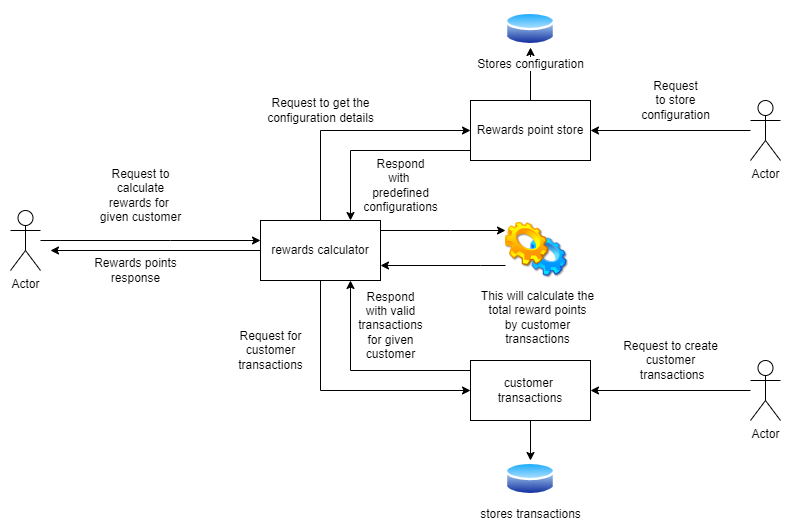

The diagram above was exported from draw.io. Its source (the exported page's mxGraphModel, read from the mxfile embedded in the PNG):
<mxGraphModel dx="1050" dy="549" grid="1" gridSize="10" guides="1" tooltips="1" connect="1" arrows="1" fold="1" page="1" pageScale="1" pageWidth="850" pageHeight="1100" math="0" shadow="0">
  <root>
    <mxCell id="0" />
    <mxCell id="1" parent="0" />
    <mxCell id="gkzXm0pLrGZ7F_o0RTu--14" style="edgeStyle=orthogonalEdgeStyle;rounded=0;orthogonalLoop=1;jettySize=auto;html=1;entryX=0.5;entryY=1;entryDx=0;entryDy=0;" edge="1" parent="1" source="gkzXm0pLrGZ7F_o0RTu--2" target="gkzXm0pLrGZ7F_o0RTu--5">
      <mxGeometry relative="1" as="geometry" />
    </mxCell>
    <mxCell id="gkzXm0pLrGZ7F_o0RTu--21" style="edgeStyle=orthogonalEdgeStyle;rounded=0;orthogonalLoop=1;jettySize=auto;html=1;entryX=0.75;entryY=0;entryDx=0;entryDy=0;" edge="1" parent="1" source="gkzXm0pLrGZ7F_o0RTu--2" target="gkzXm0pLrGZ7F_o0RTu--3">
      <mxGeometry relative="1" as="geometry">
        <Array as="points">
          <mxPoint x="340" y="140" />
        </Array>
      </mxGeometry>
    </mxCell>
    <mxCell id="gkzXm0pLrGZ7F_o0RTu--2" value="Rewards point store" style="rounded=0;whiteSpace=wrap;html=1;" vertex="1" parent="1">
      <mxGeometry x="460" y="90" width="120" height="60" as="geometry" />
    </mxCell>
    <mxCell id="gkzXm0pLrGZ7F_o0RTu--18" style="edgeStyle=orthogonalEdgeStyle;rounded=0;orthogonalLoop=1;jettySize=auto;html=1;entryX=0;entryY=0.5;entryDx=0;entryDy=0;" edge="1" parent="1" source="gkzXm0pLrGZ7F_o0RTu--3" target="gkzXm0pLrGZ7F_o0RTu--2">
      <mxGeometry relative="1" as="geometry">
        <Array as="points">
          <mxPoint x="310" y="120" />
        </Array>
      </mxGeometry>
    </mxCell>
    <mxCell id="gkzXm0pLrGZ7F_o0RTu--19" style="edgeStyle=orthogonalEdgeStyle;rounded=0;orthogonalLoop=1;jettySize=auto;html=1;entryX=0;entryY=0.5;entryDx=0;entryDy=0;" edge="1" parent="1" source="gkzXm0pLrGZ7F_o0RTu--3" target="gkzXm0pLrGZ7F_o0RTu--4">
      <mxGeometry relative="1" as="geometry">
        <Array as="points">
          <mxPoint x="310" y="380" />
        </Array>
      </mxGeometry>
    </mxCell>
    <mxCell id="gkzXm0pLrGZ7F_o0RTu--27" style="edgeStyle=orthogonalEdgeStyle;rounded=0;orthogonalLoop=1;jettySize=auto;html=1;" edge="1" parent="1" source="gkzXm0pLrGZ7F_o0RTu--3" target="gkzXm0pLrGZ7F_o0RTu--26">
      <mxGeometry relative="1" as="geometry">
        <Array as="points">
          <mxPoint x="440" y="220" />
          <mxPoint x="440" y="220" />
        </Array>
      </mxGeometry>
    </mxCell>
    <mxCell id="gkzXm0pLrGZ7F_o0RTu--30" style="edgeStyle=orthogonalEdgeStyle;rounded=0;orthogonalLoop=1;jettySize=auto;html=1;" edge="1" parent="1" source="gkzXm0pLrGZ7F_o0RTu--3">
      <mxGeometry relative="1" as="geometry">
        <mxPoint x="40" y="240" as="targetPoint" />
      </mxGeometry>
    </mxCell>
    <mxCell id="gkzXm0pLrGZ7F_o0RTu--3" value="rewards calculator" style="rounded=0;whiteSpace=wrap;html=1;" vertex="1" parent="1">
      <mxGeometry x="250" y="210" width="120" height="60" as="geometry" />
    </mxCell>
    <mxCell id="gkzXm0pLrGZ7F_o0RTu--13" style="edgeStyle=orthogonalEdgeStyle;rounded=0;orthogonalLoop=1;jettySize=auto;html=1;" edge="1" parent="1" source="gkzXm0pLrGZ7F_o0RTu--4" target="gkzXm0pLrGZ7F_o0RTu--6">
      <mxGeometry relative="1" as="geometry" />
    </mxCell>
    <mxCell id="gkzXm0pLrGZ7F_o0RTu--24" style="edgeStyle=orthogonalEdgeStyle;rounded=0;orthogonalLoop=1;jettySize=auto;html=1;entryX=0.75;entryY=1;entryDx=0;entryDy=0;" edge="1" parent="1" source="gkzXm0pLrGZ7F_o0RTu--4" target="gkzXm0pLrGZ7F_o0RTu--3">
      <mxGeometry relative="1" as="geometry">
        <Array as="points">
          <mxPoint x="340" y="360" />
        </Array>
      </mxGeometry>
    </mxCell>
    <mxCell id="gkzXm0pLrGZ7F_o0RTu--4" value="customer&amp;nbsp;&lt;br&gt;transactions" style="rounded=0;whiteSpace=wrap;html=1;" vertex="1" parent="1">
      <mxGeometry x="460" y="350" width="120" height="60" as="geometry" />
    </mxCell>
    <mxCell id="gkzXm0pLrGZ7F_o0RTu--5" value="Stores configuration" style="aspect=fixed;perimeter=ellipsePerimeter;html=1;align=center;shadow=0;dashed=0;spacingTop=3;image;image=img/lib/active_directory/database.svg;" vertex="1" parent="1">
      <mxGeometry x="495" width="50" height="37" as="geometry" />
    </mxCell>
    <mxCell id="gkzXm0pLrGZ7F_o0RTu--6" value="stores transactions" style="aspect=fixed;perimeter=ellipsePerimeter;html=1;align=center;shadow=0;dashed=0;spacingTop=3;image;image=img/lib/active_directory/database.svg;" vertex="1" parent="1">
      <mxGeometry x="495" y="450" width="50" height="37" as="geometry" />
    </mxCell>
    <mxCell id="gkzXm0pLrGZ7F_o0RTu--11" style="edgeStyle=orthogonalEdgeStyle;rounded=0;orthogonalLoop=1;jettySize=auto;html=1;entryX=1;entryY=0.5;entryDx=0;entryDy=0;" edge="1" parent="1" source="gkzXm0pLrGZ7F_o0RTu--7" target="gkzXm0pLrGZ7F_o0RTu--4">
      <mxGeometry relative="1" as="geometry" />
    </mxCell>
    <mxCell id="gkzXm0pLrGZ7F_o0RTu--7" value="Actor" style="shape=umlActor;verticalLabelPosition=bottom;verticalAlign=top;html=1;outlineConnect=0;" vertex="1" parent="1">
      <mxGeometry x="740" y="350" width="30" height="60" as="geometry" />
    </mxCell>
    <mxCell id="gkzXm0pLrGZ7F_o0RTu--9" style="edgeStyle=orthogonalEdgeStyle;rounded=0;orthogonalLoop=1;jettySize=auto;html=1;entryX=1;entryY=0.5;entryDx=0;entryDy=0;" edge="1" parent="1" source="gkzXm0pLrGZ7F_o0RTu--8" target="gkzXm0pLrGZ7F_o0RTu--2">
      <mxGeometry relative="1" as="geometry" />
    </mxCell>
    <mxCell id="gkzXm0pLrGZ7F_o0RTu--8" value="Actor" style="shape=umlActor;verticalLabelPosition=bottom;verticalAlign=top;html=1;outlineConnect=0;" vertex="1" parent="1">
      <mxGeometry x="740" y="90" width="30" height="60" as="geometry" />
    </mxCell>
    <mxCell id="gkzXm0pLrGZ7F_o0RTu--10" value="Request&lt;br&gt;to store&lt;br&gt;configuration" style="text;html=1;align=center;verticalAlign=middle;resizable=0;points=[];autosize=1;strokeColor=none;fillColor=none;" vertex="1" parent="1">
      <mxGeometry x="620" y="60" width="90" height="60" as="geometry" />
    </mxCell>
    <mxCell id="gkzXm0pLrGZ7F_o0RTu--12" value="Request to create&lt;br&gt;customer&lt;br&gt;&amp;nbsp;transactions" style="text;html=1;align=center;verticalAlign=middle;resizable=0;points=[];autosize=1;strokeColor=none;fillColor=none;" vertex="1" parent="1">
      <mxGeometry x="600" y="320" width="120" height="60" as="geometry" />
    </mxCell>
    <mxCell id="gkzXm0pLrGZ7F_o0RTu--16" style="edgeStyle=orthogonalEdgeStyle;rounded=0;orthogonalLoop=1;jettySize=auto;html=1;" edge="1" parent="1" source="gkzXm0pLrGZ7F_o0RTu--15" target="gkzXm0pLrGZ7F_o0RTu--3">
      <mxGeometry relative="1" as="geometry">
        <Array as="points">
          <mxPoint x="160" y="230" />
          <mxPoint x="160" y="230" />
        </Array>
      </mxGeometry>
    </mxCell>
    <mxCell id="gkzXm0pLrGZ7F_o0RTu--15" value="Actor" style="shape=umlActor;verticalLabelPosition=bottom;verticalAlign=top;html=1;outlineConnect=0;" vertex="1" parent="1">
      <mxGeometry y="200" width="30" height="60" as="geometry" />
    </mxCell>
    <mxCell id="gkzXm0pLrGZ7F_o0RTu--17" value="Request to&lt;br&gt;calculate&lt;br&gt;rewards for&amp;nbsp;&lt;br&gt;given customer" style="text;html=1;align=center;verticalAlign=middle;resizable=0;points=[];autosize=1;strokeColor=none;fillColor=none;" vertex="1" parent="1">
      <mxGeometry x="80" y="150" width="100" height="70" as="geometry" />
    </mxCell>
    <mxCell id="gkzXm0pLrGZ7F_o0RTu--20" value="Request to get the&lt;br&gt;configuration details" style="text;html=1;align=center;verticalAlign=middle;resizable=0;points=[];autosize=1;strokeColor=none;fillColor=none;" vertex="1" parent="1">
      <mxGeometry x="245" y="80" width="130" height="40" as="geometry" />
    </mxCell>
    <mxCell id="gkzXm0pLrGZ7F_o0RTu--22" value="Respond&lt;br&gt;with&amp;nbsp;&lt;br&gt;predefined&lt;br&gt;configurations" style="text;html=1;align=center;verticalAlign=middle;resizable=0;points=[];autosize=1;strokeColor=none;fillColor=none;" vertex="1" parent="1">
      <mxGeometry x="340" y="140" width="100" height="70" as="geometry" />
    </mxCell>
    <mxCell id="gkzXm0pLrGZ7F_o0RTu--23" value="Request for&lt;br&gt;customer&lt;br&gt;transactions" style="text;html=1;align=center;verticalAlign=middle;resizable=0;points=[];autosize=1;strokeColor=none;fillColor=none;" vertex="1" parent="1">
      <mxGeometry x="215" y="310" width="90" height="60" as="geometry" />
    </mxCell>
    <mxCell id="gkzXm0pLrGZ7F_o0RTu--25" value="Respond&lt;br&gt;with valid&lt;br&gt;transactions&lt;br&gt;for given&lt;br&gt;customer" style="text;html=1;align=center;verticalAlign=middle;resizable=0;points=[];autosize=1;strokeColor=none;fillColor=none;" vertex="1" parent="1">
      <mxGeometry x="335" y="270" width="90" height="90" as="geometry" />
    </mxCell>
    <mxCell id="gkzXm0pLrGZ7F_o0RTu--28" style="edgeStyle=orthogonalEdgeStyle;rounded=0;orthogonalLoop=1;jettySize=auto;html=1;entryX=1;entryY=0.75;entryDx=0;entryDy=0;" edge="1" parent="1" source="gkzXm0pLrGZ7F_o0RTu--26" target="gkzXm0pLrGZ7F_o0RTu--3">
      <mxGeometry relative="1" as="geometry">
        <Array as="points">
          <mxPoint x="470" y="255" />
          <mxPoint x="470" y="255" />
        </Array>
      </mxGeometry>
    </mxCell>
    <mxCell id="gkzXm0pLrGZ7F_o0RTu--26" value="This will calculate the&lt;br&gt;total reward points&lt;br&gt;by customer&lt;br&gt;transactions" style="shape=image;html=1;verticalAlign=top;verticalLabelPosition=bottom;labelBackgroundColor=#ffffff;imageAspect=0;aspect=fixed;image=https://cdn1.iconfinder.com/data/icons/CrystalClear/64x64/apps/package_system.png" vertex="1" parent="1">
      <mxGeometry x="495" y="208" width="64" height="64" as="geometry" />
    </mxCell>
    <mxCell id="gkzXm0pLrGZ7F_o0RTu--31" value="Rewards points&lt;br&gt;response" style="text;html=1;align=center;verticalAlign=middle;resizable=0;points=[];autosize=1;strokeColor=none;fillColor=none;" vertex="1" parent="1">
      <mxGeometry x="70" y="240" width="110" height="40" as="geometry" />
    </mxCell>
  </root>
</mxGraphModel>